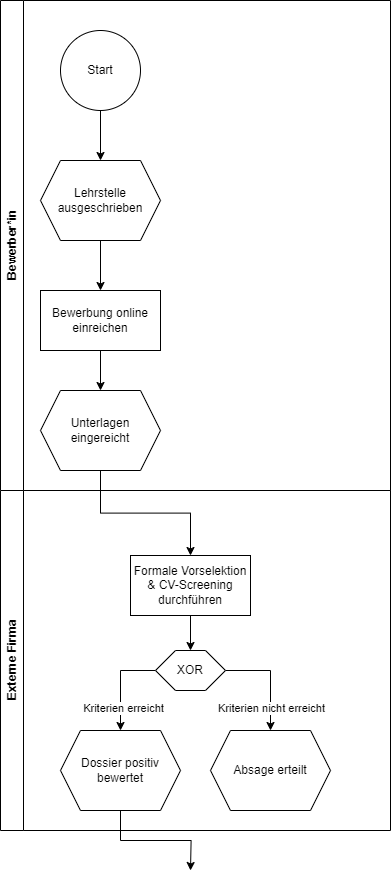

The diagram above was exported from draw.io. Its source (the exported page's mxGraphModel, read from the mxfile embedded in the PNG):
<mxGraphModel dx="1588" dy="1114" grid="1" gridSize="10" guides="1" tooltips="1" connect="1" arrows="1" fold="1" page="1" pageScale="1" pageWidth="827" pageHeight="1169" math="0" shadow="0">
  <root>
    <mxCell id="0" />
    <mxCell id="1" parent="0" />
    <mxCell id="G6OfIyV59OM5h8Hu7nyN-14" style="edgeStyle=orthogonalEdgeStyle;rounded=0;orthogonalLoop=1;jettySize=auto;html=1;exitX=0.5;exitY=1;exitDx=0;exitDy=0;" parent="1" source="G6OfIyV59OM5h8Hu7nyN-5" target="G6OfIyV59OM5h8Hu7nyN-6" edge="1">
      <mxGeometry relative="1" as="geometry" />
    </mxCell>
    <mxCell id="G6OfIyV59OM5h8Hu7nyN-5" value="Start" style="ellipse;whiteSpace=wrap;html=1;aspect=fixed;" parent="1" vertex="1">
      <mxGeometry x="60" y="30" width="80" height="80" as="geometry" />
    </mxCell>
    <mxCell id="G6OfIyV59OM5h8Hu7nyN-15" style="edgeStyle=orthogonalEdgeStyle;rounded=0;orthogonalLoop=1;jettySize=auto;html=1;exitX=0.5;exitY=1;exitDx=0;exitDy=0;entryX=0.5;entryY=0;entryDx=0;entryDy=0;" parent="1" source="G6OfIyV59OM5h8Hu7nyN-6" target="G6OfIyV59OM5h8Hu7nyN-7" edge="1">
      <mxGeometry relative="1" as="geometry" />
    </mxCell>
    <mxCell id="G6OfIyV59OM5h8Hu7nyN-6" value="Lehrstelle ausgeschrieben" style="shape=hexagon;perimeter=hexagonPerimeter2;whiteSpace=wrap;html=1;fixedSize=1;" parent="1" vertex="1">
      <mxGeometry x="40" y="160" width="120" height="80" as="geometry" />
    </mxCell>
    <mxCell id="G6OfIyV59OM5h8Hu7nyN-16" style="edgeStyle=orthogonalEdgeStyle;rounded=0;orthogonalLoop=1;jettySize=auto;html=1;exitX=0.5;exitY=1;exitDx=0;exitDy=0;" parent="1" source="G6OfIyV59OM5h8Hu7nyN-7" target="G6OfIyV59OM5h8Hu7nyN-8" edge="1">
      <mxGeometry relative="1" as="geometry" />
    </mxCell>
    <mxCell id="G6OfIyV59OM5h8Hu7nyN-7" value="Bewerbung online einreichen" style="rounded=0;whiteSpace=wrap;html=1;" parent="1" vertex="1">
      <mxGeometry x="40" y="290" width="120" height="60" as="geometry" />
    </mxCell>
    <mxCell id="G6OfIyV59OM5h8Hu7nyN-20" style="edgeStyle=orthogonalEdgeStyle;rounded=0;orthogonalLoop=1;jettySize=auto;html=1;exitX=0.5;exitY=1;exitDx=0;exitDy=0;entryX=0.5;entryY=0;entryDx=0;entryDy=0;" parent="1" source="G6OfIyV59OM5h8Hu7nyN-8" target="G6OfIyV59OM5h8Hu7nyN-19" edge="1">
      <mxGeometry relative="1" as="geometry" />
    </mxCell>
    <mxCell id="G6OfIyV59OM5h8Hu7nyN-8" value="Unterlagen eingereicht" style="shape=hexagon;perimeter=hexagonPerimeter2;whiteSpace=wrap;html=1;fixedSize=1;" parent="1" vertex="1">
      <mxGeometry x="40" y="390" width="120" height="80" as="geometry" />
    </mxCell>
    <mxCell id="G6OfIyV59OM5h8Hu7nyN-17" value="Bewerber*in" style="swimlane;horizontal=0;whiteSpace=wrap;html=1;" parent="1" vertex="1">
      <mxGeometry width="390" height="490" as="geometry" />
    </mxCell>
    <mxCell id="G6OfIyV59OM5h8Hu7nyN-18" value="Externe Firma" style="swimlane;horizontal=0;whiteSpace=wrap;html=1;" parent="1" vertex="1">
      <mxGeometry y="490" width="390" height="340" as="geometry" />
    </mxCell>
    <mxCell id="G6OfIyV59OM5h8Hu7nyN-22" style="edgeStyle=orthogonalEdgeStyle;rounded=0;orthogonalLoop=1;jettySize=auto;html=1;exitX=0.5;exitY=1;exitDx=0;exitDy=0;entryX=0.5;entryY=0;entryDx=0;entryDy=0;" parent="G6OfIyV59OM5h8Hu7nyN-18" source="G6OfIyV59OM5h8Hu7nyN-19" target="G6OfIyV59OM5h8Hu7nyN-21" edge="1">
      <mxGeometry relative="1" as="geometry" />
    </mxCell>
    <mxCell id="G6OfIyV59OM5h8Hu7nyN-19" value="Formale Vorselektion &amp;amp; CV-Screening durchführen" style="rounded=0;whiteSpace=wrap;html=1;" parent="G6OfIyV59OM5h8Hu7nyN-18" vertex="1">
      <mxGeometry x="130" y="65" width="120" height="60" as="geometry" />
    </mxCell>
    <mxCell id="G6OfIyV59OM5h8Hu7nyN-24" style="edgeStyle=orthogonalEdgeStyle;rounded=0;orthogonalLoop=1;jettySize=auto;html=1;exitX=0;exitY=0.5;exitDx=0;exitDy=0;entryX=0.5;entryY=0;entryDx=0;entryDy=0;" parent="G6OfIyV59OM5h8Hu7nyN-18" source="G6OfIyV59OM5h8Hu7nyN-21" target="G6OfIyV59OM5h8Hu7nyN-23" edge="1">
      <mxGeometry relative="1" as="geometry" />
    </mxCell>
    <mxCell id="G6OfIyV59OM5h8Hu7nyN-26" value="Kriterien erreicht" style="edgeLabel;html=1;align=center;verticalAlign=middle;resizable=0;points=[];" parent="G6OfIyV59OM5h8Hu7nyN-24" vertex="1" connectable="0">
      <mxGeometry x="0.5239" y="2" relative="1" as="geometry">
        <mxPoint as="offset" />
      </mxGeometry>
    </mxCell>
    <mxCell id="G6OfIyV59OM5h8Hu7nyN-28" style="edgeStyle=orthogonalEdgeStyle;rounded=0;orthogonalLoop=1;jettySize=auto;html=1;exitX=1;exitY=0.5;exitDx=0;exitDy=0;entryX=0.5;entryY=0;entryDx=0;entryDy=0;" parent="G6OfIyV59OM5h8Hu7nyN-18" source="G6OfIyV59OM5h8Hu7nyN-21" target="G6OfIyV59OM5h8Hu7nyN-27" edge="1">
      <mxGeometry relative="1" as="geometry" />
    </mxCell>
    <mxCell id="G6OfIyV59OM5h8Hu7nyN-29" value="Kriterien nicht erreicht" style="edgeLabel;html=1;align=center;verticalAlign=middle;resizable=0;points=[];" parent="G6OfIyV59OM5h8Hu7nyN-28" vertex="1" connectable="0">
      <mxGeometry x="0.6382" relative="1" as="geometry">
        <mxPoint y="-4" as="offset" />
      </mxGeometry>
    </mxCell>
    <mxCell id="G6OfIyV59OM5h8Hu7nyN-21" value="XOR" style="shape=hexagon;perimeter=hexagonPerimeter2;whiteSpace=wrap;html=1;fixedSize=1;" parent="G6OfIyV59OM5h8Hu7nyN-18" vertex="1">
      <mxGeometry x="155" y="160" width="70" height="40" as="geometry" />
    </mxCell>
    <mxCell id="G6OfIyV59OM5h8Hu7nyN-23" value="Dossier positiv bewertet" style="shape=hexagon;perimeter=hexagonPerimeter2;whiteSpace=wrap;html=1;fixedSize=1;" parent="G6OfIyV59OM5h8Hu7nyN-18" vertex="1">
      <mxGeometry x="60" y="240" width="120" height="80" as="geometry" />
    </mxCell>
    <mxCell id="G6OfIyV59OM5h8Hu7nyN-27" value="Absage erteilt" style="shape=hexagon;perimeter=hexagonPerimeter2;whiteSpace=wrap;html=1;fixedSize=1;" parent="G6OfIyV59OM5h8Hu7nyN-18" vertex="1">
      <mxGeometry x="210" y="240" width="120" height="80" as="geometry" />
    </mxCell>
    <mxCell id="G6OfIyV59OM5h8Hu7nyN-46" style="edgeStyle=orthogonalEdgeStyle;rounded=0;orthogonalLoop=1;jettySize=auto;html=1;exitX=0.5;exitY=1;exitDx=0;exitDy=0;entryX=0.5;entryY=0;entryDx=0;entryDy=0;" parent="1" source="G6OfIyV59OM5h8Hu7nyN-23" edge="1">
      <mxGeometry relative="1" as="geometry">
        <mxPoint x="190" y="870" as="targetPoint" />
      </mxGeometry>
    </mxCell>
  </root>
</mxGraphModel>